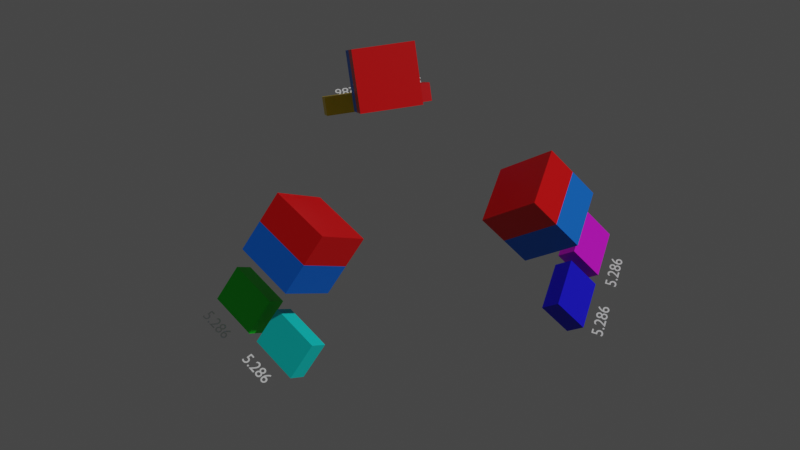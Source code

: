 # Source: Geometry_Tester.blend  (saved by Blender 2.92.15; exported with 4.5.12 LTS)
import bpy
from mathutils import Matrix  # noqa: F401  (used for matrix-valued properties, if any)

bpy.ops.wm.read_factory_settings(use_empty=True)
scene = bpy.context.scene
scene.name = 'Scene'

# ---- collections
col_collection = bpy.data.collections.new('Collection'); scene.collection.children.link(col_collection)
col_magnets_001 = bpy.data.collections.new('Magnets.001'); scene.collection.children.link(col_magnets_001)
col_sensors = bpy.data.collections.new('Sensors'); scene.collection.children.link(col_sensors)
col_sensor_pair = bpy.data.collections.new('Sensor Pair'); col_sensors.children.link(col_sensor_pair)
col_sensor_pair_2 = bpy.data.collections.new('Sensor Pair 2'); col_sensors.children.link(col_sensor_pair_2)
col_sensor_pair_3 = bpy.data.collections.new('Sensor Pair 3'); col_sensors.children.link(col_sensor_pair_3)
col_texts = bpy.data.collections.new('Texts'); scene.collection.children.link(col_texts)

# ---- materials (node trees are filled in below, after node groups)
mat_south = bpy.data.materials.new('South')
mat_south.use_transparent_shadow = False
mat_south.diffuse_color = (0.1625, 0.3448, 0.8, 1.0)
mat_north = bpy.data.materials.new('North')
mat_north.alpha_threshold = 0.0
mat_north.use_transparent_shadow = False
mat_north.diffuse_color = (0.8, 0.0, 0.004245, 1.0)
mat_north.line_color = (0.0, 0.0, 0.0, 1.0)
mat_material_004 = bpy.data.materials.new('Material.004')
mat_material_004.use_transparent_shadow = False
mat_material_004.diffuse_color = (0.007326, 0.8, 0.001545, 1.0)
mat_material_002 = bpy.data.materials.new('Material.002')
mat_material_002.use_transparent_shadow = False
mat_material_002.diffuse_color = (0.007326, 0.8, 0.001545, 1.0)
mat_material_001 = bpy.data.materials.new('Material.001')
mat_material_001.use_transparent_shadow = False
mat_material_001.diffuse_color = (0.007326, 0.8, 0.001545, 1.0)
mat_material_003 = bpy.data.materials.new('Material.003')
mat_material_003.use_transparent_shadow = False
mat_material_003.diffuse_color = (0.007326, 0.8, 0.001545, 1.0)
mat_material_006 = bpy.data.materials.new('Material.006')
mat_material_006.use_transparent_shadow = False
mat_material_006.diffuse_color = (0.007326, 0.8, 0.001545, 1.0)
mat_material_005 = bpy.data.materials.new('Material.005')
mat_material_005.use_transparent_shadow = False
mat_material_005.diffuse_color = (0.007326, 0.8, 0.001545, 1.0)

# ---- material node trees
mat_south.use_nodes = True; mat_south.node_tree.nodes.clear()
_N = mat_south.node_tree.nodes; _L = mat_south.node_tree.links
n0 = _N.new('ShaderNodeOutputMaterial'); n0.name = 'Material Output'; n0.location = (300, 300)
n1 = _N.new('ShaderNodeBsdfPrincipled'); n1.name = 'Principled BSDF'; n1.location = (10, 300)
n1.distribution = 'GGX'
n1.subsurface_method = 'BURLEY'
n1.inputs[0].default_value = (0.0, 0.1591, 0.8, 1.0)
n1.inputs[3].default_value = 1.45
n1.inputs[27].default_value = (0.0, 0.0, 0.0, 1.0)
n1.inputs[28].default_value = 1.0
_L.new(n1.outputs[0], n0.inputs[0])
n0.is_active_output = True
mat_north.use_nodes = True; mat_north.node_tree.nodes.clear()
_N = mat_north.node_tree.nodes; _L = mat_north.node_tree.links
n0 = _N.new('ShaderNodeOutputMaterial'); n0.name = 'Material Output'; n0.location = (300, 300)
n1 = _N.new('ShaderNodeBsdfPrincipled'); n1.name = 'Principled BSDF'; n1.location = (10, 300)
n1.distribution = 'GGX'
n1.subsurface_method = 'BURLEY'
n1.inputs[0].default_value = (0.8, 0.0, 0.001932, 1.0)
n1.inputs[2].default_value = 0.4
n1.inputs[3].default_value = 1.45
n1.inputs[27].default_value = (0.0, 0.0, 0.0, 1.0)
n1.inputs[28].default_value = 1.0
_L.new(n1.outputs[0], n0.inputs[0])
n0.is_active_output = True
mat_material_004.use_nodes = True; mat_material_004.node_tree.nodes.clear()
_N = mat_material_004.node_tree.nodes; _L = mat_material_004.node_tree.links
n0 = _N.new('ShaderNodeOutputMaterial'); n0.name = 'Material Output'; n0.location = (300, 300)
n1 = _N.new('ShaderNodeBsdfPrincipled'); n1.name = 'Principled BSDF'; n1.location = (10, 300)
n1.distribution = 'GGX'
n1.subsurface_method = 'BURLEY'
n1.inputs[0].default_value = (0.7923, 0.0, 0.8, 1.0)
n1.inputs[3].default_value = 1.45
n1.inputs[27].default_value = (0.0, 0.0, 0.0, 1.0)
n1.inputs[28].default_value = 1.0
_L.new(n1.outputs[0], n0.inputs[0])
n0.is_active_output = True
mat_material_002.use_nodes = True; mat_material_002.node_tree.nodes.clear()
_N = mat_material_002.node_tree.nodes; _L = mat_material_002.node_tree.links
n0 = _N.new('ShaderNodeOutputMaterial'); n0.name = 'Material Output'; n0.location = (300, 300)
n1 = _N.new('ShaderNodeBsdfPrincipled'); n1.name = 'Principled BSDF'; n1.location = (10, 300)
n1.distribution = 'GGX'
n1.subsurface_method = 'BURLEY'
n1.inputs[0].default_value = (0.0, 0.8, 0.7476, 1.0)
n1.inputs[3].default_value = 1.45
n1.inputs[27].default_value = (0.0, 0.0, 0.0, 1.0)
n1.inputs[28].default_value = 1.0
_L.new(n1.outputs[0], n0.inputs[0])
n0.is_active_output = True
mat_material_001.use_nodes = True; mat_material_001.node_tree.nodes.clear()
_N = mat_material_001.node_tree.nodes; _L = mat_material_001.node_tree.links
n0 = _N.new('ShaderNodeOutputMaterial'); n0.name = 'Material Output'; n0.location = (300, 300)
n1 = _N.new('ShaderNodeBsdfPrincipled'); n1.name = 'Principled BSDF'; n1.location = (10, 300)
n1.distribution = 'GGX'
n1.subsurface_method = 'BURLEY'
n1.inputs[0].default_value = (0.0, 0.8, 0.01401, 1.0)
n1.inputs[3].default_value = 1.45
n1.inputs[27].default_value = (0.0, 0.0, 0.0, 1.0)
n1.inputs[28].default_value = 1.0
_L.new(n1.outputs[0], n0.inputs[0])
n0.is_active_output = True
mat_material_003.use_nodes = True; mat_material_003.node_tree.nodes.clear()
_N = mat_material_003.node_tree.nodes; _L = mat_material_003.node_tree.links
n0 = _N.new('ShaderNodeOutputMaterial'); n0.name = 'Material Output'; n0.location = (300, 300)
n1 = _N.new('ShaderNodeBsdfPrincipled'); n1.name = 'Principled BSDF'; n1.location = (10, 300)
n1.distribution = 'GGX'
n1.subsurface_method = 'BURLEY'
n1.inputs[0].default_value = (0.004477, 0.0, 0.8, 1.0)
n1.inputs[3].default_value = 1.45
n1.inputs[27].default_value = (0.0, 0.0, 0.0, 1.0)
n1.inputs[28].default_value = 1.0
_L.new(n1.outputs[0], n0.inputs[0])
n0.is_active_output = True
mat_material_006.use_nodes = True; mat_material_006.node_tree.nodes.clear()
_N = mat_material_006.node_tree.nodes; _L = mat_material_006.node_tree.links
n0 = _N.new('ShaderNodeOutputMaterial'); n0.name = 'Material Output'; n0.location = (300, 300)
n1 = _N.new('ShaderNodeBsdfPrincipled'); n1.name = 'Principled BSDF'; n1.location = (10, 300)
n1.distribution = 'GGX'
n1.subsurface_method = 'BURLEY'
n1.inputs[0].default_value = (0.8, 0.5594, 0.0, 1.0)
n1.inputs[3].default_value = 1.45
n1.inputs[27].default_value = (0.0, 0.0, 0.0, 1.0)
n1.inputs[28].default_value = 1.0
_L.new(n1.outputs[0], n0.inputs[0])
n0.is_active_output = True
mat_material_005.use_nodes = True; mat_material_005.node_tree.nodes.clear()
_N = mat_material_005.node_tree.nodes; _L = mat_material_005.node_tree.links
n0 = _N.new('ShaderNodeOutputMaterial'); n0.name = 'Material Output'; n0.location = (300, 300)
n1 = _N.new('ShaderNodeBsdfPrincipled'); n1.name = 'Principled BSDF'; n1.location = (10, 300)
n1.distribution = 'GGX'
n1.subsurface_method = 'BURLEY'
n1.inputs[0].default_value = (0.8, 0.0, 0.003071, 1.0)
n1.inputs[3].default_value = 1.45
n1.inputs[27].default_value = (0.0, 0.0, 0.0, 1.0)
n1.inputs[28].default_value = 1.0
_L.new(n1.outputs[0], n0.inputs[0])
n0.is_active_output = True

# ---- world
world_world = bpy.data.worlds.new('World'); scene.world = world_world
world_world.use_nodes = True; world_world.node_tree.nodes.clear()
_N = world_world.node_tree.nodes; _L = world_world.node_tree.links
n0 = _N.new('ShaderNodeOutputWorld'); n0.name = 'World Output'; n0.location = (300, 300)
n1 = _N.new('ShaderNodeBackground'); n1.name = 'Background'; n1.location = (10, 300)
n1.inputs[0].default_value = (0.05088, 0.05088, 0.05088, 1.0)
_L.new(n1.outputs[0], n0.inputs[0])
n0.is_active_output = True
world_world.color = (0.05088, 0.05088, 0.05088)
world_world.use_sun_shadow = False
world_world.sun_shadow_jitter_overblur = 0.0

# ---- cameras
cam_camera = bpy.data.cameras.new('Camera')
cam_camera.clip_start = 0.001
cam_camera.clip_end = 100.0
cam_camera.ortho_scale = 7.314

# ---- lights
light_light = bpy.data.lights.new('Light', 'POINT')
light_light.transmission_factor = 0.0
light_light.energy = 1000.0
light_light.shadow_soft_size = 0.1
light_light.shadow_maximum_resolution = 0.006
light_light.use_absolute_resolution = True

# ---- meshes
me_cube = bpy.data.meshes.new('Cube')
me_cube.from_pydata([(1.0, 1.0, 1.0), (1.0, 1.0, -1.0), (1.0, -1.0, 1.0), (1.0, -1.0, -1.0), (-1.0, 1.0, 1.0), (-1.0, 1.0, -1.0), (-1.0, -1.0, 1.0), (-1.0, -1.0, -1.0), (-1.0, 0.0, -1.0), (1.0, 0.0, 1.0), (-1.0, 0.0, 1.0), (1.0, 0.0, -1.0)], [], [(9, 10, 6, 2), (3, 2, 6, 7), (8, 10, 4, 5), (8, 11, 3, 7), (11, 9, 2, 3), (5, 4, 0, 1), (1, 0, 9, 11), (5, 1, 11, 8), (7, 6, 10, 8), (0, 4, 10, 9)])
me_cube.polygons.foreach_set('material_index', [1, 1, 0, 1, 1, 0, 0, 0, 1, 0])
_uv = me_cube.uv_layers.new(name='UVMap')
_uv.uv.foreach_set('vector', [0.625, 0.625, 0.875, 0.625, 0.875, 0.75, 0.625, 0.75, 0.375, 0.75, 0.625, 0.75, 0.625, 1.0, 0.375, 1.0, 0.375, 0.125, 0.625, 0.125, 0.625, 0.25, 0.375, 0.25, 0.125, 0.625, 0.375, 0.625, 0.375, 0.75, 0.125, 0.75, 0.375, 0.625, 0.625, 0.625, 0.625, 0.75, 0.375, 0.75, 0.375, 0.25, 0.625, 0.25, 0.625, 0.5, 0.375, 0.5, 0.375, 0.5, 0.625, 0.5, 0.625, 0.625, 0.375, 0.625, 0.125, 0.5, 0.375, 0.5, 0.375, 0.625, 0.125, 0.625, 0.375, 0.0, 0.625, 0.0, 0.625, 0.125, 0.375, 0.125, 0.625, 0.5, 0.875, 0.5, 0.875, 0.625, 0.625, 0.625])
me_cube.materials.append(mat_south)
me_cube.materials.append(mat_north)
me_cube.use_remesh_preserve_volume = False
me_cube.use_remesh_preserve_attributes = False
me_cube.use_mirror_vertex_groups = False
me_cube.update()
me_cube_007 = bpy.data.meshes.new('Cube.007')
me_cube_007.from_pydata([(1.0, 1.0, 1.0), (1.0, 1.0, -1.0), (1.0, -1.0, 1.0), (1.0, -1.0, -1.0), (-1.0, 1.0, 1.0), (-1.0, 1.0, -1.0), (-1.0, -1.0, 1.0), (-1.0, -1.0, -1.0), (-1.0, 0.0, -1.0), (1.0, 0.0, 1.0), (-1.0, 0.0, 1.0), (1.0, 0.0, -1.0)], [], [(9, 10, 6, 2), (3, 2, 6, 7), (8, 10, 4, 5), (8, 11, 3, 7), (11, 9, 2, 3), (5, 4, 0, 1), (1, 0, 9, 11), (5, 1, 11, 8), (7, 6, 10, 8), (0, 4, 10, 9)])
me_cube_007.polygons.foreach_set('material_index', [1, 1, 0, 1, 1, 0, 0, 0, 1, 0])
_uv = me_cube_007.uv_layers.new(name='UVMap')
_uv.uv.foreach_set('vector', [0.625, 0.625, 0.875, 0.625, 0.875, 0.75, 0.625, 0.75, 0.375, 0.75, 0.625, 0.75, 0.625, 1.0, 0.375, 1.0, 0.375, 0.125, 0.625, 0.125, 0.625, 0.25, 0.375, 0.25, 0.125, 0.625, 0.375, 0.625, 0.375, 0.75, 0.125, 0.75, 0.375, 0.625, 0.625, 0.625, 0.625, 0.75, 0.375, 0.75, 0.375, 0.25, 0.625, 0.25, 0.625, 0.5, 0.375, 0.5, 0.375, 0.5, 0.625, 0.5, 0.625, 0.625, 0.375, 0.625, 0.125, 0.5, 0.375, 0.5, 0.375, 0.625, 0.125, 0.625, 0.375, 0.0, 0.625, 0.0, 0.625, 0.125, 0.375, 0.125, 0.625, 0.5, 0.875, 0.5, 0.875, 0.625, 0.625, 0.625])
me_cube_007.materials.append(mat_south)
me_cube_007.materials.append(mat_north)
me_cube_007.use_remesh_preserve_volume = False
me_cube_007.use_remesh_preserve_attributes = False
me_cube_007.use_mirror_vertex_groups = False
me_cube_007.update()
me_cube_008 = bpy.data.meshes.new('Cube.008')
me_cube_008.from_pydata([(1.0, 1.0, 1.0), (1.0, 1.0, -1.0), (1.0, -1.0, 1.0), (1.0, -1.0, -1.0), (-1.0, 1.0, 1.0), (-1.0, 1.0, -1.0), (-1.0, -1.0, 1.0), (-1.0, -1.0, -1.0), (-1.0, 0.0, -1.0), (1.0, 0.0, 1.0), (-1.0, 0.0, 1.0), (1.0, 0.0, -1.0)], [], [(9, 10, 6, 2), (3, 2, 6, 7), (8, 10, 4, 5), (8, 11, 3, 7), (11, 9, 2, 3), (5, 4, 0, 1), (1, 0, 9, 11), (5, 1, 11, 8), (7, 6, 10, 8), (0, 4, 10, 9)])
me_cube_008.polygons.foreach_set('material_index', [1, 1, 0, 1, 1, 0, 0, 0, 1, 0])
_uv = me_cube_008.uv_layers.new(name='UVMap')
_uv.uv.foreach_set('vector', [0.625, 0.625, 0.875, 0.625, 0.875, 0.75, 0.625, 0.75, 0.375, 0.75, 0.625, 0.75, 0.625, 1.0, 0.375, 1.0, 0.375, 0.125, 0.625, 0.125, 0.625, 0.25, 0.375, 0.25, 0.125, 0.625, 0.375, 0.625, 0.375, 0.75, 0.125, 0.75, 0.375, 0.625, 0.625, 0.625, 0.625, 0.75, 0.375, 0.75, 0.375, 0.25, 0.625, 0.25, 0.625, 0.5, 0.375, 0.5, 0.375, 0.5, 0.625, 0.5, 0.625, 0.625, 0.375, 0.625, 0.125, 0.5, 0.375, 0.5, 0.375, 0.625, 0.125, 0.625, 0.375, 0.0, 0.625, 0.0, 0.625, 0.125, 0.375, 0.125, 0.625, 0.5, 0.875, 0.5, 0.875, 0.625, 0.625, 0.625])
me_cube_008.materials.append(mat_south)
me_cube_008.materials.append(mat_north)
me_cube_008.use_remesh_preserve_volume = False
me_cube_008.use_remesh_preserve_attributes = False
me_cube_008.use_mirror_vertex_groups = False
me_cube_008.update()
me_cube_009 = bpy.data.meshes.new('Cube.009')
me_cube_009.from_pydata([(0.314, 0.82, 0.62), (0.314, 0.82, -0.62), (0.314, -0.82, 0.62), (0.314, -0.82, -0.62), (-0.314, 0.82, 0.62), (-0.314, 0.82, -0.62), (-0.314, -0.82, 0.62), (-0.314, -0.82, -0.62)], [], [(0, 4, 6, 2), (3, 2, 6, 7), (7, 6, 4, 5), (5, 1, 3, 7), (1, 0, 2, 3), (5, 4, 0, 1)])
_uv = me_cube_009.uv_layers.new(name='UVMap')
_uv.uv.foreach_set('vector', [0.625, 0.5, 0.875, 0.5, 0.875, 0.75, 0.625, 0.75, 0.375, 0.75, 0.625, 0.75, 0.625, 1.0, 0.375, 1.0, 0.375, 0.0, 0.625, 0.0, 0.625, 0.25, 0.375, 0.25, 0.125, 0.5, 0.375, 0.5, 0.375, 0.75, 0.125, 0.75, 0.375, 0.5, 0.625, 0.5, 0.625, 0.75, 0.375, 0.75, 0.375, 0.25, 0.625, 0.25, 0.625, 0.5, 0.375, 0.5])
me_cube_009.materials.append(mat_material_004)
me_cube_009.use_remesh_preserve_volume = False
me_cube_009.use_remesh_preserve_attributes = False
me_cube_009.use_mirror_vertex_groups = False
me_cube_009.update()
me_cube_004 = bpy.data.meshes.new('Cube.004')
me_cube_004.from_pydata([(0.314, 0.82, 0.62), (0.314, 0.82, -0.62), (0.314, -0.82, 0.62), (0.314, -0.82, -0.62), (-0.314, 0.82, 0.62), (-0.314, 0.82, -0.62), (-0.314, -0.82, 0.62), (-0.314, -0.82, -0.62)], [], [(0, 4, 6, 2), (3, 2, 6, 7), (7, 6, 4, 5), (5, 1, 3, 7), (1, 0, 2, 3), (5, 4, 0, 1)])
_uv = me_cube_004.uv_layers.new(name='UVMap')
_uv.uv.foreach_set('vector', [0.625, 0.5, 0.875, 0.5, 0.875, 0.75, 0.625, 0.75, 0.375, 0.75, 0.625, 0.75, 0.625, 1.0, 0.375, 1.0, 0.375, 0.0, 0.625, 0.0, 0.625, 0.25, 0.375, 0.25, 0.125, 0.5, 0.375, 0.5, 0.375, 0.75, 0.125, 0.75, 0.375, 0.5, 0.625, 0.5, 0.625, 0.75, 0.375, 0.75, 0.375, 0.25, 0.625, 0.25, 0.625, 0.5, 0.375, 0.5])
me_cube_004.materials.append(mat_material_002)
me_cube_004.use_remesh_preserve_volume = False
me_cube_004.use_remesh_preserve_attributes = False
me_cube_004.use_mirror_vertex_groups = False
me_cube_004.update()
me_cube_005 = bpy.data.meshes.new('Cube.005')
me_cube_005.from_pydata([(0.314, 0.82, 0.62), (0.314, 0.82, -0.62), (0.314, -0.82, 0.62), (0.314, -0.82, -0.62), (-0.314, 0.82, 0.62), (-0.314, 0.82, -0.62), (-0.314, -0.82, 0.62), (-0.314, -0.82, -0.62)], [], [(0, 4, 6, 2), (3, 2, 6, 7), (7, 6, 4, 5), (5, 1, 3, 7), (1, 0, 2, 3), (5, 4, 0, 1)])
_uv = me_cube_005.uv_layers.new(name='UVMap')
_uv.uv.foreach_set('vector', [0.625, 0.5, 0.875, 0.5, 0.875, 0.75, 0.625, 0.75, 0.375, 0.75, 0.625, 0.75, 0.625, 1.0, 0.375, 1.0, 0.375, 0.0, 0.625, 0.0, 0.625, 0.25, 0.375, 0.25, 0.125, 0.5, 0.375, 0.5, 0.375, 0.75, 0.125, 0.75, 0.375, 0.5, 0.625, 0.5, 0.625, 0.75, 0.375, 0.75, 0.375, 0.25, 0.625, 0.25, 0.625, 0.5, 0.375, 0.5])
me_cube_005.materials.append(mat_material_001)
me_cube_005.use_remesh_preserve_volume = False
me_cube_005.use_remesh_preserve_attributes = False
me_cube_005.use_mirror_vertex_groups = False
me_cube_005.update()
me_cube_001 = bpy.data.meshes.new('Cube.001')
me_cube_001.from_pydata([(0.314, 0.82, 0.62), (0.314, 0.82, -0.62), (0.314, -0.82, 0.62), (0.314, -0.82, -0.62), (-0.314, 0.82, 0.62), (-0.314, 0.82, -0.62), (-0.314, -0.82, 0.62), (-0.314, -0.82, -0.62)], [], [(0, 4, 6, 2), (3, 2, 6, 7), (7, 6, 4, 5), (5, 1, 3, 7), (1, 0, 2, 3), (5, 4, 0, 1)])
_uv = me_cube_001.uv_layers.new(name='UVMap')
_uv.uv.foreach_set('vector', [0.625, 0.5, 0.875, 0.5, 0.875, 0.75, 0.625, 0.75, 0.375, 0.75, 0.625, 0.75, 0.625, 1.0, 0.375, 1.0, 0.375, 0.0, 0.625, 0.0, 0.625, 0.25, 0.375, 0.25, 0.125, 0.5, 0.375, 0.5, 0.375, 0.75, 0.125, 0.75, 0.375, 0.5, 0.625, 0.5, 0.625, 0.75, 0.375, 0.75, 0.375, 0.25, 0.625, 0.25, 0.625, 0.5, 0.375, 0.5])
me_cube_001.materials.append(mat_material_003)
me_cube_001.use_remesh_preserve_volume = False
me_cube_001.use_remesh_preserve_attributes = False
me_cube_001.use_mirror_vertex_groups = False
me_cube_001.update()
me_cube_002 = bpy.data.meshes.new('Cube.002')
me_cube_002.from_pydata([(0.314, 0.82, 0.62), (0.314, 0.82, -0.62), (0.314, -0.82, 0.62), (0.314, -0.82, -0.62), (-0.314, 0.82, 0.62), (-0.314, 0.82, -0.62), (-0.314, -0.82, 0.62), (-0.314, -0.82, -0.62)], [], [(0, 4, 6, 2), (3, 2, 6, 7), (7, 6, 4, 5), (5, 1, 3, 7), (1, 0, 2, 3), (5, 4, 0, 1)])
_uv = me_cube_002.uv_layers.new(name='UVMap')
_uv.uv.foreach_set('vector', [0.625, 0.5, 0.875, 0.5, 0.875, 0.75, 0.625, 0.75, 0.375, 0.75, 0.625, 0.75, 0.625, 1.0, 0.375, 1.0, 0.375, 0.0, 0.625, 0.0, 0.625, 0.25, 0.375, 0.25, 0.125, 0.5, 0.375, 0.5, 0.375, 0.75, 0.125, 0.75, 0.375, 0.5, 0.625, 0.5, 0.625, 0.75, 0.375, 0.75, 0.375, 0.25, 0.625, 0.25, 0.625, 0.5, 0.375, 0.5])
me_cube_002.materials.append(mat_material_006)
me_cube_002.use_remesh_preserve_volume = False
me_cube_002.use_remesh_preserve_attributes = False
me_cube_002.use_mirror_vertex_groups = False
me_cube_002.update()
me_cube_003 = bpy.data.meshes.new('Cube.003')
me_cube_003.from_pydata([(0.314, 0.82, 0.62), (0.314, 0.82, -0.62), (0.314, -0.82, 0.62), (0.314, -0.82, -0.62), (-0.314, 0.82, 0.62), (-0.314, 0.82, -0.62), (-0.314, -0.82, 0.62), (-0.314, -0.82, -0.62)], [], [(0, 4, 6, 2), (3, 2, 6, 7), (7, 6, 4, 5), (5, 1, 3, 7), (1, 0, 2, 3), (5, 4, 0, 1)])
_uv = me_cube_003.uv_layers.new(name='UVMap')
_uv.uv.foreach_set('vector', [0.625, 0.5, 0.875, 0.5, 0.875, 0.75, 0.625, 0.75, 0.375, 0.75, 0.625, 0.75, 0.625, 1.0, 0.375, 1.0, 0.375, 0.0, 0.625, 0.0, 0.625, 0.25, 0.375, 0.25, 0.125, 0.5, 0.375, 0.5, 0.375, 0.75, 0.125, 0.75, 0.375, 0.5, 0.625, 0.5, 0.625, 0.75, 0.375, 0.75, 0.375, 0.25, 0.625, 0.25, 0.625, 0.5, 0.375, 0.5])
me_cube_003.materials.append(mat_material_005)
me_cube_003.use_remesh_preserve_volume = False
me_cube_003.use_remesh_preserve_attributes = False
me_cube_003.use_mirror_vertex_groups = False
me_cube_003.update()

# ---- curves / text
txt_text = bpy.data.curves.new('Text', 'FONT')
txt_text.dimensions = '2D'
txt_text.body = '5.286'
txt_text.use_path_clamp = True
txt_text_001 = bpy.data.curves.new('Text.001', 'FONT')
txt_text_001.dimensions = '2D'
txt_text_001.body = '5.286'
txt_text_001.use_path_clamp = True
txt_text_002 = bpy.data.curves.new('Text.002', 'FONT')
txt_text_002.dimensions = '2D'
txt_text_002.body = '5.286'
txt_text_002.use_path_clamp = True
txt_text_003 = bpy.data.curves.new('Text.003', 'FONT')
txt_text_003.dimensions = '2D'
txt_text_003.body = '5.286'
txt_text_003.use_path_clamp = True
txt_text_004 = bpy.data.curves.new('Text.004', 'FONT')
txt_text_004.dimensions = '2D'
txt_text_004.body = '5.286'
txt_text_004.use_path_clamp = True
txt_text_005 = bpy.data.curves.new('Text.005', 'FONT')
txt_text_005.dimensions = '2D'
txt_text_005.body = '5.286'
txt_text_005.use_path_clamp = True

# ---- objects
ob_light = bpy.data.objects.new('Light', light_light)
ob_camera = bpy.data.objects.new('Camera', cam_camera)
ob_magnet_001 = bpy.data.objects.new('Magnet.001', me_cube)
ob_empty = bpy.data.objects.new('Empty', None)
ob_magnet_002 = bpy.data.objects.new('Magnet.002', me_cube_007)
ob_magnet_003 = bpy.data.objects.new('Magnet.003', me_cube_008)
ob_sensor = bpy.data.objects.new('Sensor', me_cube_009)
ob_sensor_002 = bpy.data.objects.new('Sensor.002', me_cube_004)
ob_sensor_001 = bpy.data.objects.new('Sensor.001', me_cube_005)
ob_sensor_004 = bpy.data.objects.new('Sensor.004', me_cube_009)
ob_sensor_003 = bpy.data.objects.new('Sensor.003', me_cube_001)
ob_sensor_006 = bpy.data.objects.new('Sensor.006', me_cube_002)
ob_sensor_005 = bpy.data.objects.new('Sensor.005', me_cube_003)
ob_sentext_003 = bpy.data.objects.new('SenText.003', txt_text)
ob_sentext_004 = bpy.data.objects.new('SenText.004', txt_text_001)
ob_sentext_005 = bpy.data.objects.new('SenText.005', txt_text_002)
ob_sentext_006 = bpy.data.objects.new('SenText.006', txt_text_003)
ob_sentext_001 = bpy.data.objects.new('SenText.001', txt_text_004)
ob_sentext_002 = bpy.data.objects.new('SenText.002', txt_text_005)

# ---- transforms, parenting, visibility, modifiers, constraints
ob_light.location = (4.076, 1.005, 5.904)
ob_light.rotation_euler = (0.6503, 0.05522, 1.866)
ob_light.lock_rotations_4d = False
ob_light.empty_display_type = 'ARROWS'
ob_light.color = (0.0, 0.0, 0.0, 0.0)
ob_light.lineart.crease_threshold = 0.0
ob_camera.location = (0.01631, -0.04988, 0.06453)
ob_camera.rotation_euler = (0.6353, 2.174e-08, 0.3281)
ob_camera.scale = (1.0, 1.0, 1.0)
ob_camera.lock_rotations_4d = False
ob_camera.empty_display_type = 'ARROWS'
ob_camera.color = (0.0, 0.0, 0.0, 0.0)
ob_camera.display_type = 'WIRE'
ob_camera.lineart.crease_threshold = 0.0
ob_magnet_001.parent = ob_empty
ob_magnet_001.matrix_parent_inverse = Matrix(((-228.2, -0.0, -0.0, 2.479e-07), (-0.0, -228.2, -0.0, -7.084e-08), (-0.0, 0.0, -228.2, -1.889e-09), (0.0, -0.0, 0.0, 1.0)))
ob_magnet_001.location = (-0.005, -0.00866, -8.278e-12)
ob_magnet_001.rotation_euler = (-0.7854, 0.0, 8.901)
ob_magnet_001.scale = (0.0025, 0.0025, 0.0025)
ob_magnet_001.lock_rotations_4d = False
ob_magnet_001.empty_display_type = 'ARROWS'
ob_magnet_001.lineart.crease_threshold = 0.0
ob_empty.location = (0.0, 0.0, 0.0)
ob_empty.scale = (-0.004382, -0.004382, -0.004382)
ob_empty.lineart.crease_threshold = 0.0
ob_magnet_002.parent = ob_empty
ob_magnet_002.matrix_parent_inverse = Matrix(((-228.2, -0.0, -0.0, 2.479e-07), (-0.0, -228.2, -0.0, -7.084e-08), (-0.0, 0.0, -228.2, -1.889e-09), (0.0, -0.0, 0.0, 1.0)))
ob_magnet_002.location = (0.01, 0.0, -8.278e-12)
ob_magnet_002.rotation_euler = (-0.7854, -0.0, 11.0)
ob_magnet_002.scale = (0.0025, 0.0025, 0.0025)
ob_magnet_002.lock_rotations_4d = False
ob_magnet_002.empty_display_type = 'ARROWS'
ob_magnet_002.lineart.crease_threshold = 0.0
ob_magnet_003.parent = ob_empty
ob_magnet_003.matrix_parent_inverse = Matrix(((-228.2, -0.0, -0.0, 2.479e-07), (-0.0, -228.2, -0.0, -7.084e-08), (-0.0, 0.0, -228.2, -1.889e-09), (0.0, -0.0, 0.0, 1.0)))
ob_magnet_003.location = (-0.005, 0.00866, -4.553e-10)
ob_magnet_003.rotation_euler = (-0.7854, -2.581e-08, 13.09)
ob_magnet_003.scale = (0.0025, 0.0025, 0.0025)
ob_magnet_003.lock_rotations_4d = False
ob_magnet_003.empty_display_type = 'ARROWS'
ob_magnet_003.lineart.crease_threshold = 0.0
ob_sensor.location = (0.05635, -0.006169, -0.003586)
ob_sensor.rotation_euler = (0.0, -0.7854, 0.0)
ob_sensor.scale = (0.0025, 0.0025, 0.0025)
ob_sensor.lock_rotations_4d = False
ob_sensor.empty_display_type = 'ARROWS'
ob_sensor.hide_select = True
ob_sensor.lineart.crease_threshold = 0.0
ob_sensor_002.location = (-0.004706, -0.01315, -0.006473)
ob_sensor_002.rotation_euler = (0.0, -0.7854, 4.189)
ob_sensor_002.scale = (0.0025, 0.0025, 0.0025)
ob_sensor_002.lock_rotations_4d = False
ob_sensor_002.empty_display_type = 'ARROWS'
ob_sensor_002.lineart.crease_threshold = 0.0
ob_sensor_001.location = (-0.009036, -0.01065, -0.006473)
ob_sensor_001.rotation_euler = (0.0, -0.7854, 4.189)
ob_sensor_001.scale = (0.0025, 0.0025, 0.0025)
ob_sensor_001.lock_rotations_4d = False
ob_sensor_001.empty_display_type = 'ARROWS'
ob_sensor_001.lineart.crease_threshold = 0.0
ob_sensor_004.location = (0.01374, 0.0025, -0.006473)
ob_sensor_004.rotation_euler = (0.0, -0.7854, 0.0)
ob_sensor_004.scale = (0.0025, 0.0025, 0.0025)
ob_sensor_004.lock_rotations_4d = False
ob_sensor_004.empty_display_type = 'ARROWS'
ob_sensor_004.lineart.crease_threshold = 0.0
ob_sensor_003.location = (0.01374, -0.0025, -0.006473)
ob_sensor_003.rotation_euler = (0.0, -0.7854, 0.0)
ob_sensor_003.scale = (0.0025, 0.0025, 0.0025)
ob_sensor_003.lock_rotations_4d = False
ob_sensor_003.empty_display_type = 'ARROWS'
ob_sensor_003.lineart.crease_threshold = 0.0
ob_sensor_006.location = (-0.009036, 0.01065, -0.006473)
ob_sensor_006.rotation_euler = (0.0, -0.7854, 2.094)
ob_sensor_006.scale = (0.0025, 0.0025, 0.0025)
ob_sensor_006.lock_rotations_4d = False
ob_sensor_006.empty_display_type = 'ARROWS'
ob_sensor_006.lineart.crease_threshold = 0.0
ob_sensor_005.location = (-0.004706, 0.01315, -0.006473)
ob_sensor_005.rotation_euler = (0.0, -0.7854, 2.094)
ob_sensor_005.scale = (0.0025, 0.0025, 0.0025)
ob_sensor_005.lock_rotations_4d = False
ob_sensor_005.empty_display_type = 'ARROWS'
ob_sensor_005.lineart.crease_threshold = 0.0
ob_sentext_003.location = (0.01691, -0.004333, -0.007955)
ob_sentext_003.rotation_euler = (0.0, -0.0, 1.571)
ob_sentext_003.scale = (0.001255, 0.001255, 0.001255)
ob_sentext_003.lineart.crease_threshold = 0.0
ob_sentext_004.location = (0.01691, 0.0003768, -0.007955)
ob_sentext_004.rotation_euler = (0.0, -0.0, 1.571)
ob_sentext_004.scale = (0.001255, 0.001255, 0.001255)
ob_sentext_004.lineart.crease_threshold = 0.0
ob_sentext_005.location = (-0.004448, 0.01696, -0.007955)
ob_sentext_005.rotation_euler = (0.0, -0.0, 3.665)
ob_sentext_005.scale = (0.001255, 0.001255, 0.001255)
ob_sentext_005.lineart.crease_threshold = 0.0
ob_sentext_006.location = (-0.008871, 0.0144, -0.007955)
ob_sentext_006.rotation_euler = (0.0, -0.0, 3.665)
ob_sentext_006.scale = (0.001255, 0.001255, 0.001255)
ob_sentext_006.lineart.crease_threshold = 0.0
ob_sentext_001.location = (-0.01246, -0.01233, -0.007955)
ob_sentext_001.rotation_euler = (0.0, 0.0, 5.76)
ob_sentext_001.scale = (0.001255, 0.001255, 0.001255)
ob_sentext_001.lineart.crease_threshold = 0.0
ob_sentext_002.location = (-0.008105, -0.01485, -0.007955)
ob_sentext_002.rotation_euler = (0.0, 0.0, 5.76)
ob_sentext_002.scale = (0.001255, 0.001255, 0.001255)
ob_sentext_002.lineart.crease_threshold = 0.0

# ---- collection membership
col_collection.objects.link(ob_light)
col_collection.objects.link(ob_camera)
col_magnets_001.objects.link(ob_magnet_001)
col_magnets_001.objects.link(ob_empty)
col_magnets_001.objects.link(ob_magnet_002)
col_magnets_001.objects.link(ob_magnet_003)
col_sensors.objects.link(ob_sensor)
col_sensor_pair.objects.link(ob_sensor_002)
col_sensor_pair.objects.link(ob_sensor_001)
col_sensor_pair_2.objects.link(ob_sensor_004)
col_sensor_pair_2.objects.link(ob_sensor_003)
col_sensor_pair_3.objects.link(ob_sensor_006)
col_sensor_pair_3.objects.link(ob_sensor_005)
col_texts.objects.link(ob_sentext_003)
col_texts.objects.link(ob_sentext_004)
col_texts.objects.link(ob_sentext_005)
col_texts.objects.link(ob_sentext_006)
col_texts.objects.link(ob_sentext_001)
col_texts.objects.link(ob_sentext_002)

# ---- scene / render settings (as saved in the file)
scene.camera = ob_camera
scene.frame_start = 1; scene.frame_end = 180; scene.frame_set(1)
scene.render.engine = 'BLENDER_EEVEE_NEXT'
scene.render.image_settings.file_format = 'FFMPEG'
scene.render.image_settings.color_mode = 'RGB'
scene.cycles.use_denoising = False
scene.cycles.samples = 128
scene.cycles.sampling_pattern = 'TABULATED_SOBOL'
scene.cycles.use_adaptive_sampling = False
scene.cycles.use_light_tree = False
scene.eevee.use_gtao = True
scene.eevee.use_raytracing = True
scene.view_settings.view_transform = 'Filmic'
bpy.context.view_layer.update()
